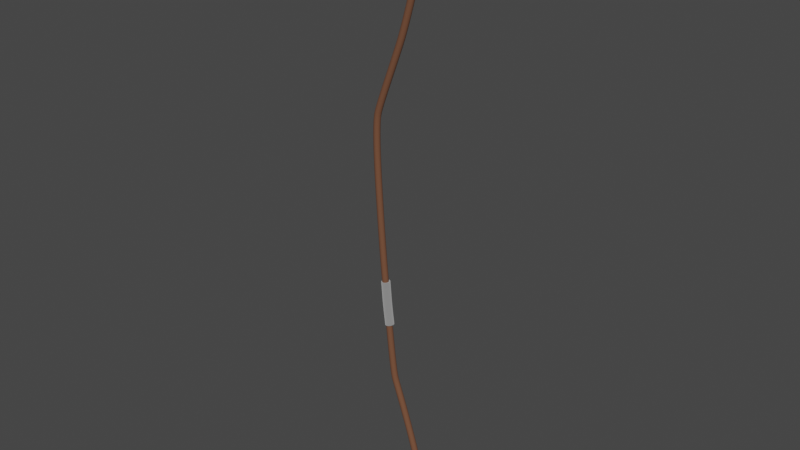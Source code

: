 # Source: Bow.blend  (saved by Blender 3.6.13; exported with 4.5.12 LTS)
import bpy
from mathutils import Matrix  # noqa: F401  (used for matrix-valued properties, if any)

bpy.ops.wm.read_factory_settings(use_empty=True)
scene = bpy.context.scene
scene.name = 'Scene'

# ---- collections
col_collection = bpy.data.collections.new('Collection'); scene.collection.children.link(col_collection)

# ---- materials (node trees are filled in below, after node groups)
mat_material_001 = bpy.data.materials.new('Material.001')
mat_material_001.use_transparent_shadow = False
mat_material_002 = bpy.data.materials.new('Material.002')
mat_material_002.use_transparent_shadow = False

# ---- node groups
ng_auto_smooth = bpy.data.node_groups.new('Auto Smooth', 'GeometryNodeTree')
_s = ng_auto_smooth.interface.new_socket(name='Geometry', in_out='OUTPUT', socket_type='NodeSocketGeometry')
_s = ng_auto_smooth.interface.new_socket(name='Geometry', in_out='INPUT', socket_type='NodeSocketGeometry')
_s = ng_auto_smooth.interface.new_socket(name='Angle', in_out='INPUT', socket_type='NodeSocketFloat')
_s.subtype = 'ANGLE'
_s.min_value = 0.0
_s.max_value = 3.142
ng_auto_smooth.is_modifier = True
_N = ng_auto_smooth.nodes; _L = ng_auto_smooth.links
n0 = _N.new('NodeGroupOutput'); n0.name = 'Group Output'; n0.location = (480, -100)
n1 = _N.new('NodeGroupInput'); n1.name = 'Group Input'; n1.location = (-420, -300)
n2 = _N.new('NodeGroupInput'); n2.name = 'Group Input.001'; n2.location = (-60, -100)
n3 = _N.new('GeometryNodeSetShadeSmooth'); n3.name = 'Set Shade Smooth'; n3.location = (120, -100)
n3.domain = 'EDGE'
n4 = _N.new('GeometryNodeSetShadeSmooth'); n4.name = 'Set Shade Smooth.001'; n4.location = (300, -100)
n5 = _N.new('GeometryNodeInputMeshEdgeAngle'); n5.name = 'Edge Angle'; n5.location = (-420, -220)
n6 = _N.new('GeometryNodeInputEdgeSmooth'); n6.name = 'Is Edge Smooth'; n6.location = (-60, -160)
n7 = _N.new('GeometryNodeInputShadeSmooth'); n7.name = 'Is Face Smooth'; n7.location = (-240, -340)
n8 = _N.new('FunctionNodeBooleanMath'); n8.name = 'Boolean Math'; n8.location = (-60, -220)
n9 = _N.new('FunctionNodeCompare'); n9.name = 'Compare'; n9.location = (-240, -180)
n9.operation = 'LESS_EQUAL'
_L.new(n5.outputs[0], n9.inputs[0])
_L.new(n4.outputs[0], n0.inputs[0])
_L.new(n1.outputs[1], n9.inputs[1])
_L.new(n9.outputs[0], n8.inputs[0])
_L.new(n7.outputs[0], n8.inputs[1])
_L.new(n2.outputs[0], n3.inputs[0])
_L.new(n6.outputs[0], n3.inputs[1])
_L.new(n3.outputs[0], n4.inputs[0])
_L.new(n8.outputs[0], n3.inputs[2])
n0.is_active_output = True

# ---- material node trees
mat_material_001.use_nodes = True; mat_material_001.node_tree.nodes.clear()
_N = mat_material_001.node_tree.nodes; _L = mat_material_001.node_tree.links
n0 = _N.new('ShaderNodeBsdfPrincipled'); n0.name = 'Principled BSDF'; n0.location = (10, 300)
n0.distribution = 'GGX'
n0.subsurface_method = 'RANDOM_WALK_SKIN'
n0.inputs[0].default_value = (0.1628, 0.06674, 0.03371, 1.0)
n0.inputs[2].default_value = 1.0
n0.inputs[3].default_value = 1.45
n0.inputs[27].default_value = (0.0, 0.0, 0.0, 1.0)
n0.inputs[28].default_value = 1.0
n1 = _N.new('ShaderNodeOutputMaterial'); n1.name = 'Material Output'; n1.location = (300, 300)
_L.new(n0.outputs[0], n1.inputs[0])
n1.is_active_output = True
mat_material_002.use_nodes = True; mat_material_002.node_tree.nodes.clear()
_N = mat_material_002.node_tree.nodes; _L = mat_material_002.node_tree.links
n0 = _N.new('ShaderNodeBsdfPrincipled'); n0.name = 'Principled BSDF'; n0.location = (10, 300)
n0.distribution = 'GGX'
n0.subsurface_method = 'RANDOM_WALK_SKIN'
n0.inputs[0].default_value = (0.04838, 0.01668, 0.0006612, 1.0)
n0.inputs[1].default_value = 0.1745
n0.inputs[2].default_value = 1.0
n0.inputs[3].default_value = 0.0
n0.inputs[20].default_value = 0.04364
n0.inputs[24].default_value = 0.2
n0.inputs[27].default_value = (0.0, 0.0, 0.0, 1.0)
n0.inputs[28].default_value = 1.0
n1 = _N.new('ShaderNodeOutputMaterial'); n1.name = 'Material Output'; n1.location = (300, 300)
_L.new(n0.outputs[0], n1.inputs[0])
n1.is_active_output = True

# ---- world
world_world = bpy.data.worlds.new('World'); scene.world = world_world
world_world.use_nodes = True; world_world.node_tree.nodes.clear()
_N = world_world.node_tree.nodes; _L = world_world.node_tree.links
n0 = _N.new('ShaderNodeOutputWorld'); n0.name = 'World Output'; n0.location = (300, 300)
n1 = _N.new('ShaderNodeBackground'); n1.name = 'Background'; n1.location = (10, 300)
n1.inputs[0].default_value = (0.05088, 0.05088, 0.05088, 1.0)
_L.new(n1.outputs[0], n0.inputs[0])
n0.is_active_output = True
world_world.color = (0.05088, 0.05088, 0.05088)
world_world.use_sun_shadow = False
world_world.sun_shadow_jitter_overblur = 0.0

# ---- meshes
me_cylinder_001 = bpy.data.meshes.new('Cylinder.001')
me_cylinder_001.from_pydata([(0.0, 0.3, -0.15), (0.0, 0.3, 0.15), (0.05853, 0.2942, -0.15), (0.05853, 0.2942, 0.15), (0.1148, 0.2772, -0.15), (0.1148, 0.2772, 0.15), (0.1667, 0.2494, -0.15), (0.1667, 0.2494, 0.15), (0.2121, 0.2121, -0.15), (0.2121, 0.2121, 0.15), (0.2494, 0.1667, -0.15), (0.2494, 0.1667, 0.15), (0.2772, 0.1148, -0.15), (0.2772, 0.1148, 0.15), (0.2942, 0.05853, -0.15), (0.2942, 0.05853, 0.15), (0.3, 0.0, -0.15), (0.3, 0.0, 0.15), (0.2942, -0.05853, -0.15), (0.2942, -0.05853, 0.15), (0.2772, -0.1148, -0.15), (0.2772, -0.1148, 0.15), (0.2494, -0.1667, -0.15), (0.2494, -0.1667, 0.15), (0.2121, -0.2121, -0.15), (0.2121, -0.2121, 0.15), (0.1667, -0.2494, -0.15), (0.1667, -0.2494, 0.15), (0.1148, -0.2772, -0.15), (0.1148, -0.2772, 0.15), (0.05853, -0.2942, -0.15), (0.05853, -0.2942, 0.15), (0.0, -0.3, -0.15), (0.0, -0.3, 0.15), (-0.05853, -0.2942, -0.15), (-0.05853, -0.2942, 0.15), (-0.1148, -0.2772, -0.15), (-0.1148, -0.2772, 0.15), (-0.1667, -0.2494, -0.15), (-0.1667, -0.2494, 0.15), (-0.2121, -0.2121, -0.15), (-0.2121, -0.2121, 0.15), (-0.2494, -0.1667, -0.15), (-0.2494, -0.1667, 0.15), (-0.2772, -0.1148, -0.15), (-0.2772, -0.1148, 0.15), (-0.2942, -0.05853, -0.15), (-0.2942, -0.05853, 0.15), (-0.3, 0.0, -0.15), (-0.3, 0.0, 0.15), (-0.2942, 0.05853, -0.15), (-0.2942, 0.05853, 0.15), (-0.2772, 0.1148, -0.15), (-0.2772, 0.1148, 0.15), (-0.2494, 0.1667, -0.15), (-0.2494, 0.1667, 0.15), (-0.2121, 0.2121, -0.15), (-0.2121, 0.2121, 0.15), (-0.1667, 0.2494, -0.15), (-0.1667, 0.2494, 0.15), (-0.1148, 0.2772, -0.15), (-0.1148, 0.2772, 0.15), (-0.05853, 0.2942, -0.15), (-0.05853, 0.2942, 0.15)], [], [(0, 1, 3, 2), (2, 3, 5, 4), (4, 5, 7, 6), (6, 7, 9, 8), (8, 9, 11, 10), (10, 11, 13, 12), (12, 13, 15, 14), (14, 15, 17, 16), (16, 17, 19, 18), (18, 19, 21, 20), (20, 21, 23, 22), (22, 23, 25, 24), (24, 25, 27, 26), (26, 27, 29, 28), (28, 29, 31, 30), (30, 31, 33, 32), (32, 33, 35, 34), (34, 35, 37, 36), (36, 37, 39, 38), (38, 39, 41, 40), (40, 41, 43, 42), (42, 43, 45, 44), (44, 45, 47, 46), (46, 47, 49, 48), (48, 49, 51, 50), (50, 51, 53, 52), (52, 53, 55, 54), (54, 55, 57, 56), (56, 57, 59, 58), (58, 59, 61, 60), (3, 1, 63, 61, 59, 57, 55, 53, 51, 49, 47, 45, 43, 41, 39, 37, 35, 33, 31, 29, 27, 25, 23, 21, 19, 17, 15, 13, 11, 9, 7, 5), (60, 61, 63, 62), (62, 63, 1, 0), (0, 2, 4, 6, 8, 10, 12, 14, 16, 18, 20, 22, 24, 26, 28, 30, 32, 34, 36, 38, 40, 42, 44, 46, 48, 50, 52, 54, 56, 58, 60, 62)])
me_cylinder_001.polygons.foreach_set('use_smooth', [True] * 34)
_uv = me_cylinder_001.uv_layers.new(name='UVMap')
_uv.uv.foreach_set('vector', [1.0, 0.5, 1.0, 1.0, 0.9688, 1.0, 0.9688, 0.5, 0.9688, 0.5, 0.9688, 1.0, 0.9375, 1.0, 0.9375, 0.5, 0.9375, 0.5, 0.9375, 1.0, 0.9062, 1.0, 0.9062, 0.5, 0.9062, 0.5, 0.9062, 1.0, 0.875, 1.0, 0.875, 0.5, 0.875, 0.5, 0.875, 1.0, 0.8438, 1.0, 0.8438, 0.5, 0.8438, 0.5, 0.8438, 1.0, 0.8125, 1.0, 0.8125, 0.5, 0.8125, 0.5, 0.8125, 1.0, 0.7812, 1.0, 0.7812, 0.5, 0.7812, 0.5, 0.7812, 1.0, 0.75, 1.0, 0.75, 0.5, 0.75, 0.5, 0.75, 1.0, 0.7188, 1.0, 0.7188, 0.5, 0.7188, 0.5, 0.7188, 1.0, 0.6875, 1.0, 0.6875, 0.5, 0.6875, 0.5, 0.6875, 1.0, 0.6562, 1.0, 0.6562, 0.5, 0.6562, 0.5, 0.6562, 1.0, 0.625, 1.0, 0.625, 0.5, 0.625, 0.5, 0.625, 1.0, 0.5938, 1.0, 0.5938, 0.5, 0.5938, 0.5, 0.5938, 1.0, 0.5625, 1.0, 0.5625, 0.5, 0.5625, 0.5, 0.5625, 1.0, 0.5312, 1.0, 0.5312, 0.5, 0.5312, 0.5, 0.5312, 1.0, 0.5, 1.0, 0.5, 0.5, 0.5, 0.5, 0.5, 1.0, 0.4688, 1.0, 0.4688, 0.5, 0.4688, 0.5, 0.4688, 1.0, 0.4375, 1.0, 0.4375, 0.5, 0.4375, 0.5, 0.4375, 1.0, 0.4062, 1.0, 0.4062, 0.5, 0.4062, 0.5, 0.4062, 1.0, 0.375, 1.0, 0.375, 0.5, 0.375, 0.5, 0.375, 1.0, 0.3438, 1.0, 0.3438, 0.5, 0.3438, 0.5, 0.3438, 1.0, 0.3125, 1.0, 0.3125, 0.5, 0.3125, 0.5, 0.3125, 1.0, 0.2812, 1.0, 0.2812, 0.5, 0.2812, 0.5, 0.2812, 1.0, 0.25, 1.0, 0.25, 0.5, 0.25, 0.5, 0.25, 1.0, 0.2188, 1.0, 0.2188, 0.5, 0.2188, 0.5, 0.2188, 1.0, 0.1875, 1.0, 0.1875, 0.5, 0.1875, 0.5, 0.1875, 1.0, 0.1562, 1.0, 0.1562, 0.5, 0.1562, 0.5, 0.1562, 1.0, 0.125, 1.0, 0.125, 0.5, 0.125, 0.5, 0.125, 1.0, 0.09375, 1.0, 0.09375, 0.5, 0.09375, 0.5, 0.09375, 1.0, 0.0625, 1.0, 0.0625, 0.5, 0.2968, 0.4854, 0.25, 0.49, 0.2032, 0.4854, 0.1582, 0.4717, 0.1167, 0.4496, 0.08029, 0.4197, 0.05045, 0.3833, 0.02827, 0.3418, 0.01461, 0.2968, 0.01, 0.25, 0.01461, 0.2032, 0.02827, 0.1582, 0.05045, 0.1167, 0.08029, 0.08029, 0.1167, 0.05045, 0.1582, 0.02827, 0.2032, 0.01461, 0.25, 0.01, 0.2968, 0.01461, 0.3418, 0.02827, 0.3833, 0.05045, 0.4197, 0.08029, 0.4496, 0.1167, 0.4717, 0.1582, 0.4854, 0.2032, 0.49, 0.25, 0.4854, 0.2968, 0.4717, 0.3418, 0.4496, 0.3833, 0.4197, 0.4197, 0.3833, 0.4496, 0.3418, 0.4717, 0.0625, 0.5, 0.0625, 1.0, 0.03125, 1.0, 0.03125, 0.5, 0.03125, 0.5, 0.03125, 1.0, 0.0, 1.0, 0.0, 0.5, 0.75, 0.49, 0.7968, 0.4854, 0.8418, 0.4717, 0.8833, 0.4496, 0.9197, 0.4197, 0.9496, 0.3833, 0.9717, 0.3418, 0.9854, 0.2968, 0.99, 0.25, 0.9854, 0.2032, 0.9717, 0.1582, 0.9496, 0.1167, 0.9197, 0.08029, 0.8833, 0.05045, 0.8418, 0.02827, 0.7968, 0.01461, 0.75, 0.01, 0.7032, 0.01461, 0.6582, 0.02827, 0.6167, 0.05045, 0.5803, 0.08029, 0.5504, 0.1167, 0.5283, 0.1582, 0.5146, 0.2032, 0.51, 0.25, 0.5146, 0.2968, 0.5283, 0.3418, 0.5504, 0.3833, 0.5803, 0.4197, 0.6167, 0.4496, 0.6582, 0.4717, 0.7032, 0.4854])
me_cylinder_001.materials.append(mat_material_001)
me_cylinder_001.update()
me_cylinder_003 = bpy.data.meshes.new('Cylinder.003')
me_cylinder_003.from_pydata([(0.0, 0.24, -0.16), (0.0, 0.24, 0.16), (0.03577, 0.2373, -0.16), (0.03577, 0.2373, 0.16), (0.07074, 0.2293, -0.16), (0.07074, 0.2293, 0.16), (0.1041, 0.2162, -0.16), (0.1041, 0.2162, 0.16), (0.1352, 0.1983, -0.16), (0.1352, 0.1983, 0.16), (0.1632, 0.1759, -0.16), (0.1632, 0.1759, 0.16), (0.1876, 0.1496, -0.16), (0.1876, 0.1496, 0.16), (0.2078, 0.12, -0.16), (0.2078, 0.12, 0.16), (0.2234, 0.08768, -0.16), (0.2234, 0.08768, 0.16), (0.234, 0.05341, -0.16), (0.234, 0.05341, 0.16), (0.2393, 0.01794, -0.16), (0.2393, 0.01794, 0.16), (0.2393, -0.01794, -0.16), (0.2393, -0.01794, 0.16), (0.234, -0.05341, -0.16), (0.234, -0.05341, 0.16), (0.2234, -0.08768, -0.16), (0.2234, -0.08768, 0.16), (0.2078, -0.12, -0.16), (0.2078, -0.12, 0.16), (0.1876, -0.1496, -0.16), (0.1876, -0.1496, 0.16), (0.1632, -0.1759, -0.16), (0.1632, -0.1759, 0.16), (0.1352, -0.1983, -0.16), (0.1352, -0.1983, 0.16), (0.1041, -0.2162, -0.16), (0.1041, -0.2162, 0.16), (0.07074, -0.2293, -0.16), (0.07074, -0.2293, 0.16), (0.03577, -0.2373, -0.16), (0.03577, -0.2373, 0.16), (0.0, -0.24, -0.16), (0.0, -0.24, 0.16), (-0.03577, -0.2373, -0.16), (-0.03577, -0.2373, 0.16), (-0.07074, -0.2293, -0.16), (-0.07074, -0.2293, 0.16), (-0.1041, -0.2162, -0.16), (-0.1041, -0.2162, 0.16), (-0.1352, -0.1983, -0.16), (-0.1352, -0.1983, 0.16), (-0.1632, -0.1759, -0.16), (-0.1632, -0.1759, 0.16), (-0.1876, -0.1496, -0.16), (-0.1876, -0.1496, 0.16), (-0.2078, -0.12, -0.16), (-0.2078, -0.12, 0.16), (-0.2234, -0.08768, -0.16), (-0.2234, -0.08768, 0.16), (-0.234, -0.05341, -0.16), (-0.234, -0.05341, 0.16), (-0.2393, -0.01794, -0.16), (-0.2393, -0.01794, 0.16), (-0.2393, 0.01794, -0.16), (-0.2393, 0.01794, 0.16), (-0.234, 0.05341, -0.16), (-0.234, 0.05341, 0.16), (-0.2234, 0.08768, -0.16), (-0.2234, 0.08768, 0.16), (-0.2078, 0.12, -0.16), (-0.2078, 0.12, 0.16), (-0.1876, 0.1496, -0.16), (-0.1876, 0.1496, 0.16), (-0.1632, 0.1759, -0.16), (-0.1632, 0.1759, 0.16), (-0.1352, 0.1983, -0.16), (-0.1352, 0.1983, 0.16), (-0.1041, 0.2162, -0.16), (-0.1041, 0.2162, 0.16), (-0.07074, 0.2293, -0.16), (-0.07074, 0.2293, 0.16), (-0.03577, 0.2373, -0.16), (-0.03577, 0.2373, 0.16)], [], [(0, 1, 3, 2), (2, 3, 5, 4), (4, 5, 7, 6), (6, 7, 9, 8), (8, 9, 11, 10), (10, 11, 13, 12), (12, 13, 15, 14), (14, 15, 17, 16), (16, 17, 19, 18), (18, 19, 21, 20), (20, 21, 23, 22), (22, 23, 25, 24), (24, 25, 27, 26), (26, 27, 29, 28), (28, 29, 31, 30), (30, 31, 33, 32), (32, 33, 35, 34), (34, 35, 37, 36), (36, 37, 39, 38), (38, 39, 41, 40), (40, 41, 43, 42), (42, 43, 45, 44), (44, 45, 47, 46), (46, 47, 49, 48), (48, 49, 51, 50), (50, 51, 53, 52), (52, 53, 55, 54), (54, 55, 57, 56), (56, 57, 59, 58), (58, 59, 61, 60), (60, 61, 63, 62), (62, 63, 65, 64), (64, 65, 67, 66), (66, 67, 69, 68), (68, 69, 71, 70), (70, 71, 73, 72), (72, 73, 75, 74), (74, 75, 77, 76), (76, 77, 79, 78), (78, 79, 81, 80), (3, 1, 83, 81, 79, 77, 75, 73, 71, 69, 67, 65, 63, 61, 59, 57, 55, 53, 51, 49, 47, 45, 43, 41, 39, 37, 35, 33, 31, 29, 27, 25, 23, 21, 19, 17, 15, 13, 11, 9, 7, 5), (80, 81, 83, 82), (82, 83, 1, 0), (0, 2, 4, 6, 8, 10, 12, 14, 16, 18, 20, 22, 24, 26, 28, 30, 32, 34, 36, 38, 40, 42, 44, 46, 48, 50, 52, 54, 56, 58, 60, 62, 64, 66, 68, 70, 72, 74, 76, 78, 80, 82)])
me_cylinder_003.polygons.foreach_set('use_smooth', [True] * 44)
_uv = me_cylinder_003.uv_layers.new(name='UVMap')
_uv.uv.foreach_set('vector', [1.0, 0.5, 1.0, 1.0, 0.9762, 1.0, 0.9762, 0.5, 0.9762, 0.5, 0.9762, 1.0, 0.9524, 1.0, 0.9524, 0.5, 0.9524, 0.5, 0.9524, 1.0, 0.9286, 1.0, 0.9286, 0.5, 0.9286, 0.5, 0.9286, 1.0, 0.9048, 1.0, 0.9048, 0.5, 0.9048, 0.5, 0.9048, 1.0, 0.881, 1.0, 0.881, 0.5, 0.881, 0.5, 0.881, 1.0, 0.8571, 1.0, 0.8571, 0.5, 0.8571, 0.5, 0.8571, 1.0, 0.8333, 1.0, 0.8333, 0.5, 0.8333, 0.5, 0.8333, 1.0, 0.8095, 1.0, 0.8095, 0.5, 0.8095, 0.5, 0.8095, 1.0, 0.7857, 1.0, 0.7857, 0.5, 0.7857, 0.5, 0.7857, 1.0, 0.7619, 1.0, 0.7619, 0.5, 0.7619, 0.5, 0.7619, 1.0, 0.7381, 1.0, 0.7381, 0.5, 0.7381, 0.5, 0.7381, 1.0, 0.7143, 1.0, 0.7143, 0.5, 0.7143, 0.5, 0.7143, 1.0, 0.6905, 1.0, 0.6905, 0.5, 0.6905, 0.5, 0.6905, 1.0, 0.6667, 1.0, 0.6667, 0.5, 0.6667, 0.5, 0.6667, 1.0, 0.6429, 1.0, 0.6429, 0.5, 0.6429, 0.5, 0.6429, 1.0, 0.619, 1.0, 0.619, 0.5, 0.619, 0.5, 0.619, 1.0, 0.5952, 1.0, 0.5952, 0.5, 0.5952, 0.5, 0.5952, 1.0, 0.5714, 1.0, 0.5714, 0.5, 0.5714, 0.5, 0.5714, 1.0, 0.5476, 1.0, 0.5476, 0.5, 0.5476, 0.5, 0.5476, 1.0, 0.5238, 1.0, 0.5238, 0.5, 0.5238, 0.5, 0.5238, 1.0, 0.5, 1.0, 0.5, 0.5, 0.5, 0.5, 0.5, 1.0, 0.4762, 1.0, 0.4762, 0.5, 0.4762, 0.5, 0.4762, 1.0, 0.4524, 1.0, 0.4524, 0.5, 0.4524, 0.5, 0.4524, 1.0, 0.4286, 1.0, 0.4286, 0.5, 0.4286, 0.5, 0.4286, 1.0, 0.4048, 1.0, 0.4048, 0.5, 0.4048, 0.5, 0.4048, 1.0, 0.381, 1.0, 0.381, 0.5, 0.381, 0.5, 0.381, 1.0, 0.3571, 1.0, 0.3571, 0.5, 0.3571, 0.5, 0.3571, 1.0, 0.3333, 1.0, 0.3333, 0.5, 0.3333, 0.5, 0.3333, 1.0, 0.3095, 1.0, 0.3095, 0.5, 0.3095, 0.5, 0.3095, 1.0, 0.2857, 1.0, 0.2857, 0.5, 0.2857, 0.5, 0.2857, 1.0, 0.2619, 1.0, 0.2619, 0.5, 0.2619, 0.5, 0.2619, 1.0, 0.2381, 1.0, 0.2381, 0.5, 0.2381, 0.5, 0.2381, 1.0, 0.2143, 1.0, 0.2143, 0.5, 0.2143, 0.5, 0.2143, 1.0, 0.1905, 1.0, 0.1905, 0.5, 0.1905, 0.5, 0.1905, 1.0, 0.1667, 1.0, 0.1667, 0.5, 0.1667, 0.5, 0.1667, 1.0, 0.1429, 1.0, 0.1429, 0.5, 0.1429, 0.5, 0.1429, 1.0, 0.119, 1.0, 0.119, 0.5, 0.119, 0.5, 0.119, 1.0, 0.09524, 1.0, 0.09524, 0.5, 0.09524, 0.5, 0.09524, 1.0, 0.07143, 1.0, 0.07143, 0.5, 0.07143, 0.5, 0.07143, 1.0, 0.04762, 1.0, 0.04762, 0.5, 0.2858, 0.4873, 0.25, 0.49, 0.2142, 0.4873, 0.1793, 0.4793, 0.1459, 0.4662, 0.1148, 0.4483, 0.08676, 0.4259, 0.06236, 0.3996, 0.04215, 0.37, 0.02659, 0.3377, 0.01602, 0.3034, 0.01067, 0.2679, 0.01067, 0.2321, 0.01602, 0.1966, 0.02659, 0.1623, 0.04215, 0.13, 0.06236, 0.1004, 0.08676, 0.07407, 0.1148, 0.0517, 0.1459, 0.03377, 0.1793, 0.02066, 0.2142, 0.01268, 0.25, 0.01, 0.2858, 0.01268, 0.3207, 0.02066, 0.3541, 0.03377, 0.3852, 0.0517, 0.4132, 0.07407, 0.4376, 0.1004, 0.4578, 0.13, 0.4734, 0.1623, 0.484, 0.1966, 0.4893, 0.2321, 0.4893, 0.2679, 0.484, 0.3034, 0.4734, 0.3377, 0.4578, 0.37, 0.4376, 0.3996, 0.4132, 0.4259, 0.3852, 0.4483, 0.3541, 0.4662, 0.3207, 0.4793, 0.04762, 0.5, 0.04762, 1.0, 0.02381, 1.0, 0.02381, 0.5, 0.02381, 0.5, 0.02381, 1.0, -5.402e-07, 1.0, -5.402e-07, 0.5, 0.75, 0.49, 0.7858, 0.4873, 0.8207, 0.4793, 0.8541, 0.4662, 0.8852, 0.4483, 0.9132, 0.4259, 0.9376, 0.3996, 0.9578, 0.37, 0.9734, 0.3377, 0.984, 0.3034, 0.9893, 0.2679, 0.9893, 0.2321, 0.984, 0.1966, 0.9734, 0.1623, 0.9578, 0.13, 0.9376, 0.1004, 0.9132, 0.07407, 0.8852, 0.0517, 0.8541, 0.03377, 0.8207, 0.02066, 0.7858, 0.01268, 0.75, 0.01, 0.7142, 0.01268, 0.6793, 0.02066, 0.6459, 0.03377, 0.6148, 0.0517, 0.5868, 0.07407, 0.5624, 0.1004, 0.5422, 0.13, 0.5266, 0.1623, 0.516, 0.1966, 0.5107, 0.2321, 0.5107, 0.2679, 0.516, 0.3034, 0.5266, 0.3377, 0.5422, 0.37, 0.5624, 0.3996, 0.5868, 0.4259, 0.6148, 0.4483, 0.6459, 0.4662, 0.6793, 0.4793, 0.7142, 0.4873])
me_cylinder_003.materials.append(mat_material_002)
me_cylinder_003.update()

# ---- curves / text
cu_beziercurve = bpy.data.curves.new('BezierCurve', 'CURVE')
cu_beziercurve.dimensions = '3D'
_sp = cu_beziercurve.splines.new('BEZIER'); _sp.bezier_points.add(8)
_sp.bezier_points.foreach_set('co', [-18.56, -0.008324, 0.01199, -17.34, -0.008324, 0.01199, -12.3, -0.02072, 1.275, -8.152, 0.03543, 2.74, -4.053, -0.006693, 2.745, 2.065, -0.0394, 2.3, 7.071, -0.006693, 1.675, 12.77, -0.01943, -0.009189, 13.61, -0.01943, -0.009189])
_sp.bezier_points.foreach_set('handle_left', [-19.27, 0.00641, -0.01642, -18.04, 0.00641, -0.01642, -13.34, -0.03141, 0.9328, -8.649, 0.03665, 2.64, -6.529, 0.01671, 2.875, -0.01129, -0.008601, 2.477, 6.61, 0.02209, 1.81, 11.77, -0.01943, -0.009189, 12.61, -0.01943, -0.009189])
_sp.bezier_points.foreach_set('handle_right', [-17.85, -0.02306, 0.04039, -16.63, -0.02306, 0.04039, -11.26, -0.01003, 1.618, -7.655, 0.03421, 2.839, -1.577, -0.03009, 2.615, 4.141, -0.07021, 2.122, 7.532, -0.03547, 1.541, 13.77, -0.01943, -0.009189, 14.61, -0.01943, -0.009189])
for _p, _l, _r in zip(_sp.bezier_points, ['ALIGNED', 'ALIGNED', 'ALIGNED', 'ALIGNED', 'ALIGNED', 'ALIGNED', 'ALIGNED', 'ALIGNED', 'ALIGNED'], ['ALIGNED', 'ALIGNED', 'ALIGNED', 'ALIGNED', 'ALIGNED', 'ALIGNED', 'ALIGNED', 'ALIGNED', 'ALIGNED']): _p.handle_left_type = _l; _p.handle_right_type = _r
_sp.order_u = 0
_sp.order_v = 0
cu_beziercurve.use_path = True
cu_beziercurve.fill_mode = 'FULL'
cu_beziercurve_003 = bpy.data.curves.new('BezierCurve.003', 'CURVE')
cu_beziercurve_003.dimensions = '3D'
_sp = cu_beziercurve_003.splines.new('BEZIER'); _sp.bezier_points.add(1)
_sp.bezier_points.foreach_set('co', [1.342, -0.04507, 2.356, 3.384, -0.05335, 2.159])
_sp.bezier_points.foreach_set('handle_left', [0.638, -0.04853, 2.422, 2.393, -0.05223, 2.288])
_sp.bezier_points.foreach_set('handle_right', [2.046, -0.04161, 2.291, 4.376, -0.05447, 2.03])
for _p, _l, _r in zip(_sp.bezier_points, ['ALIGNED', 'ALIGNED'], ['ALIGNED', 'ALIGNED']): _p.handle_left_type = _l; _p.handle_right_type = _r
_sp.order_u = 0
_sp.order_v = 0
cu_beziercurve_003.use_path = True
cu_beziercurve_003.fill_mode = 'FULL'

# ---- objects
ob_beziercurve = bpy.data.objects.new('BezierCurve', cu_beziercurve)
ob_cylinder = bpy.data.objects.new('Cylinder', me_cylinder_001)
ob_cylinder_001 = bpy.data.objects.new('Cylinder.001', me_cylinder_003)
ob_beziercurve_001 = bpy.data.objects.new('BezierCurve.001', cu_beziercurve_003)

# ---- transforms, parenting, visibility, modifiers, constraints
ob_beziercurve.location = (0.0, 0.0, 1.04)
ob_beziercurve.rotation_euler = (-3.142, 1.571, 6.283)
ob_beziercurve.scale = (0.07467, 0.07467, 0.07467)
ob_cylinder.location = (0.0, 0.0, 1.04)
ob_cylinder.rotation_euler = (-3.142, 1.571, 6.283)
ob_cylinder.scale = (0.0448, 0.0448, 0.0448)
_m = ob_cylinder.modifiers.new('Array', 'ARRAY')
_m.count = 185
_m.curve = ob_beziercurve
_m.relative_offset_displace = (0.0, 0.0, 1.0)
_m = ob_cylinder.modifiers.new('Curve', 'CURVE')
_m.object = ob_beziercurve
_m.deform_axis = 'POS_Z'
_m = ob_cylinder.modifiers.new('Auto Smooth', 'NODES')
_m.node_group = ng_auto_smooth
_gi = [s.identifier for s in ng_auto_smooth.interface.items_tree if s.item_type == 'SOCKET' and s.in_out == 'INPUT']
_m[_gi[1]] = 0.5236  # 'Angle'
ob_cylinder_001.location = (0.0, 0.0, 1.04)
ob_cylinder_001.rotation_euler = (-3.142, 1.571, 6.283)
ob_cylinder_001.scale = (0.07467, 0.07467, 0.07467)
_m = ob_cylinder_001.modifiers.new('Array', 'ARRAY')
_m.count = 8
_m.relative_offset_displace = (0.0, 0.0, 1.0)
_m = ob_cylinder_001.modifiers.new('Curve', 'CURVE')
_m.object = ob_beziercurve_001
_m.deform_axis = 'POS_Z'
_m = ob_cylinder_001.modifiers.new('Auto Smooth', 'NODES')
_m.node_group = ng_auto_smooth
_gi = [s.identifier for s in ng_auto_smooth.interface.items_tree if s.item_type == 'SOCKET' and s.in_out == 'INPUT']
_m[_gi[1]] = 0.5236  # 'Angle'
ob_beziercurve_001.location = (0.0, 0.0, 1.04)
ob_beziercurve_001.rotation_euler = (-3.142, 1.571, 6.283)
ob_beziercurve_001.scale = (0.07467, 0.07467, 0.07467)

# ---- collection membership
col_collection.objects.link(ob_beziercurve)
col_collection.objects.link(ob_cylinder)
col_collection.objects.link(ob_cylinder_001)
col_collection.objects.link(ob_beziercurve_001)

# ---- scene / render settings (as saved in the file)
scene.frame_start = 1; scene.frame_end = 250; scene.frame_set(1)
scene.render.engine = 'BLENDER_EEVEE_NEXT'
scene.cycles.sampling_pattern = 'TABULATED_SOBOL'
scene.view_settings.view_transform = 'Filmic'
bpy.context.view_layer.update()

# ---- added for rendering (the .blend has no active camera and no usable light): camera, sun
cam_auto = bpy.data.cameras.new('AutoCamera')
cam_auto.lens = 50.0
cam_auto.sensor_width = 36.0
cam_auto.clip_end = 1000.0
ob_auto_camera = bpy.data.objects.new('AutoCamera', cam_auto)
scene.collection.objects.link(ob_auto_camera)
ob_auto_camera.location = (2.28573, -2.86478, 3.13548)
ob_auto_camera.rotation_euler = (1.09748, -7.21219e-08, 0.694738)
scene.camera = ob_auto_camera
light_auto_sun = bpy.data.lights.new('AutoSun', 'SUN')
light_auto_sun.energy = 3.0
light_auto_sun.angle = 0.0523599
ob_auto_sun = bpy.data.objects.new('AutoSun', light_auto_sun)
scene.collection.objects.link(ob_auto_sun)
ob_auto_sun.rotation_euler = (0.872665, 0.174533, 0.523599)
bpy.context.view_layer.update()
